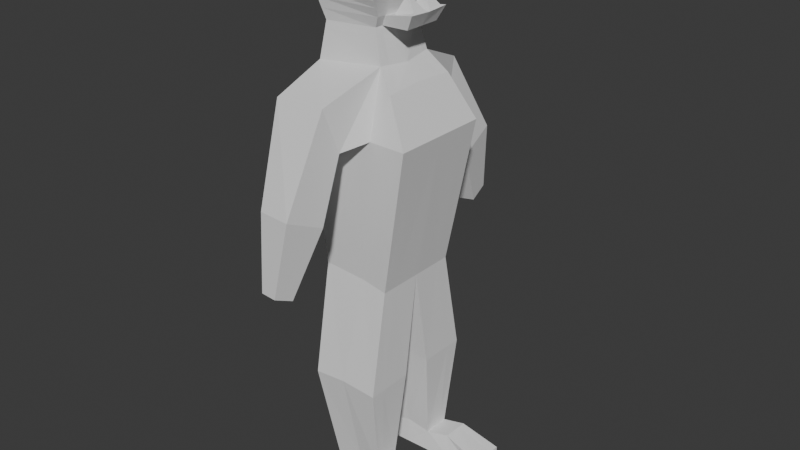 # Source: Ormk.blend  (saved by Blender 4.3.32; exported with 4.5.12 LTS)
import bpy
from mathutils import Matrix  # noqa: F401  (used for matrix-valued properties, if any)

bpy.ops.wm.read_factory_settings(use_empty=True)
scene = bpy.context.scene
scene.name = 'Scene'

# ---- collections
col_collection = bpy.data.collections.new('Collection'); scene.collection.children.link(col_collection)

# ---- world
world_world = bpy.data.worlds.new('World'); scene.world = world_world
world_world.use_nodes = True; world_world.node_tree.nodes.clear()
_N = world_world.node_tree.nodes; _L = world_world.node_tree.links
n0 = _N.new('ShaderNodeOutputWorld'); n0.name = 'World Output'; n0.location = (300, 300)
n1 = _N.new('ShaderNodeBackground'); n1.name = 'Background'; n1.location = (10, 300)
n1.inputs[0].default_value = (0.05088, 0.05088, 0.05088, 1.0)
_L.new(n1.outputs[0], n0.inputs[0])
n0.is_active_output = True
world_world.color = (0.05088, 0.05088, 0.05088)
world_world.sun_shadow_jitter_overblur = 0.0

# ---- meshes
me_cube_001 = bpy.data.meshes.new('Cube.001')
me_cube_001.from_pydata([(-0.2188, 0.2783, -0.6506), (-0.2686, 0.2386, 0.6619), (0.2657, 0.2993, -0.6879), (0.2832, 0.2629, 0.5721), (-0.2949, 0.0, -0.6704), (-0.3712, 0.0, 0.6421), (0.2691, 0.0, -0.6855), (0.2762, 0.0, 0.5847), (-0.2904, 0.3262, 0.2981), (0.443, 0.3393, 0.293), (0.443, 0.0, 0.293), (-0.3712, 0.0, 0.2783), (0.08971, 0.2896, -0.6619), (0.168, 0.2066, 0.7014), (0.1935, 0.0, 0.6848), (0.09433, 0.0, -0.6619), (0.1954, 0.3348, 0.2948), (-0.2978, 0.5676, 0.5144), (-0.2862, 0.4614, 0.2257), (0.07751, 0.5928, 0.5407), (0.1069, 0.4981, 0.2534), (-0.242, 0.2037, 0.8925), (-0.325, 0.0, 0.8765), (0.1158, 0.1853, 0.9108), (0.1158, 0.0, 0.9108), (-0.2534, 0.1904, 1.394), (-0.3364, 0.0, 1.378), (0.05784, 0.1904, 1.394), (0.05784, 0.0, 1.394), (-0.407, 0.0, 1.166), (-0.336, 0.2547, 1.176), (0.2071, 0.2977, 1.172), (0.2176, 0.0, 1.145), (-0.1971, 0.4315, -1.384), (0.276, 0.4313, -1.38), (-0.2779, 0.1053, -1.404), (0.2747, 0.1052, -1.378), (0.02251, 0.4284, -1.367), (0.04523, 0.1113, -1.369), (-0.1302, 0.8981, -0.03304), (-0.134, 0.6114, -0.1558), (0.1072, 0.9329, -0.01988), (0.1325, 0.6756, -0.1391), (-0.07032, 0.9828, -0.5023), (-0.07223, 0.839, -0.5638), (0.04872, 1.0, -0.4957), (0.06138, 0.8713, -0.5554), (-0.1039, 0.3449, -2.042), (0.2458, 0.3517, -2.01), (-0.1688, 0.1722, -2.062), (0.2371, 0.179, -2.016), (0.08367, 0.3444, -1.98), (0.07499, 0.1717, -1.986), (-0.1077, 0.3793, -2.145), (0.2384, 0.3793, -2.15), (-0.1639, 0.1526, -2.159), (0.2384, 0.1526, -2.15), (0.07999, 0.3793, -2.154), (0.07999, 0.1526, -2.154), (0.6778, 0.3777, -2.051), (0.6778, 0.151, -2.051), (0.6787, 0.3793, -2.151), (0.6787, 0.1526, -2.151), (0.3993, 0.3684, -1.983), (0.4586, 0.3793, -2.15), (0.4586, 0.1526, -2.15), (0.3906, 0.1957, -1.989), (-0.2652, 0.2163, 0.9625), (0.1525, 0.0, 0.9732), (-0.3452, 0.0, 0.9481), (0.1499, 0.2085, 0.9799), (-0.3641, 0.0, 1.015), (0.1673, 0.2357, 1.039), (-0.2868, 0.228, 1.028), (0.1723, 0.0, 1.026), (-0.3787, 0.0, 1.066), (0.1809, 0.2569, 1.084), (-0.3036, 0.2371, 1.078), (0.1878, 0.0, 1.066), (0.1267, 0.1897, 0.867), (0.1321, 0.0, 0.8635), (-0.3346, 0.0, 0.8275), (-0.2475, 0.211, 0.8443), (-0.2997, 0.1662, 0.6559), (0.2667, 0.2085, -0.6872), (-0.2419, 0.1939, -0.6566), (0.2811, 0.1831, 0.5759), (0.443, 0.2363, 0.293), (-0.3149, 0.2272, 0.2921), (0.1758, 0.1439, 0.6964), (-0.2672, 0.1418, 0.8876), (0.1158, 0.129, 0.9108), (-0.2786, 0.1326, 1.389), (0.05784, 0.1326, 1.394), (0.2103, 0.2073, 1.164), (-0.3575, 0.1774, 1.173), (0.2756, 0.3323, -1.379), (-0.2216, 0.3325, -1.39), (0.2431, 0.2993, -2.012), (-0.1236, 0.2925, -2.048), (0.2384, 0.3105, -2.15), (-0.1248, 0.3105, -2.149), (0.07999, 0.3105, -2.154), (0.6778, 0.3089, -2.051), (0.6787, 0.3105, -2.151), (0.3967, 0.316, -1.985), (0.4586, 0.3105, -2.15), (-0.2895, 0.1506, 0.9581), (0.1979, 0.1186, 0.9842), (-0.3102, 0.1588, 1.024), (0.1688, 0.1642, 1.035), (-0.3264, 0.1651, 1.075), (0.183, 0.1789, 1.079), (-0.274, 0.1469, 0.8392), (0.1283, 0.1321, 0.866), (0.2958, 0.0, 0.9149), (0.3477, 0.0, 1.003), (0.2958, 0.1281, 0.9149), (0.33, 0.116, 1.016), (0.1507, 0.1452, 0.9779), (0.3451, 0.151, 1.01), (0.199, 0.0274, 0.9816), (0.2408, 0.0613, 1.082), (0.3317, 0.02061, 1.012), (0.2683, 0.0613, 1.086), (0.2406, 0.0791, 1.082), (0.268, 0.07991, 1.087)], [], [(88, 83, 1, 8), (16, 13, 3, 9), (87, 86, 7, 10), (114, 79, 23, 91), (12, 2, 34, 37), (84, 87, 10, 6), (12, 16, 9, 2), (85, 88, 8, 0), (0, 8, 16, 12), (84, 6, 36, 96), (86, 89, 14, 7), (13, 16, 20, 19), (20, 18, 40, 42), (8, 1, 17, 18), (16, 8, 18, 20), (1, 13, 19, 17), (95, 29, 26, 92), (113, 81, 22, 90), (79, 82, 21, 23), (93, 92, 26, 28), (94, 31, 27, 93), (31, 30, 25, 27), (76, 77, 30, 31), (112, 76, 31, 94), (111, 75, 29, 95), (96, 36, 50, 98), (38, 35, 49, 52), (85, 0, 33, 97), (0, 12, 37, 33), (6, 15, 38, 36), (15, 4, 35, 38), (42, 40, 44, 46), (18, 17, 39, 40), (19, 20, 42, 41), (17, 19, 41, 39), (44, 43, 45, 46), (40, 39, 43, 44), (41, 42, 46, 45), (39, 41, 45, 43), (99, 47, 53, 101), (51, 48, 54, 57), (37, 34, 48, 51), (97, 33, 47, 99), (33, 37, 51, 47), (36, 38, 52, 50), (102, 100, 56, 58), (101, 102, 58, 55), (47, 51, 57, 53), (50, 52, 58, 56), (52, 49, 55, 58), (64, 63, 59, 61), (103, 60, 62, 104), (106, 64, 61, 104), (105, 66, 60, 103), (66, 65, 62, 60), (50, 56, 65, 66), (98, 50, 66, 105), (100, 54, 64, 106), (54, 48, 63, 64), (90, 22, 69, 107), (91, 23, 70, 119), (23, 21, 67, 70), (107, 69, 71, 109), (119, 70, 72, 110), (70, 67, 73, 72), (109, 71, 75, 111), (110, 72, 76, 112), (72, 73, 77, 76), (13, 1, 82, 79), (83, 5, 81, 113), (89, 13, 79, 114), (14, 89, 114, 80), (1, 83, 113, 82), (74, 110, 112, 78), (73, 109, 111, 77), (68, 119, 110, 74), (67, 107, 109, 73), (24, 91, 117, 115), (21, 90, 107, 67), (56, 100, 106, 65), (48, 98, 105, 63), (63, 105, 103, 59), (65, 106, 104, 62), (59, 103, 104, 61), (53, 57, 102, 101), (57, 54, 100, 102), (35, 97, 99, 49), (49, 99, 101, 55), (4, 85, 97, 35), (34, 96, 98, 48), (77, 111, 95, 30), (78, 112, 94, 32), (32, 94, 93, 28), (27, 25, 92, 93), (82, 113, 90, 21), (30, 95, 92, 25), (3, 13, 89, 86), (2, 84, 96, 34), (4, 11, 88, 85), (2, 9, 87, 84), (80, 114, 91, 24), (9, 3, 86, 87), (11, 5, 83, 88), (115, 117, 120, 116), (91, 119, 120, 117), (108, 121, 122, 125), (121, 108, 119, 68), (118, 123, 116, 120), (108, 118, 120, 119), (123, 121, 68, 116), (125, 122, 124, 126), (123, 118, 126, 124), (121, 123, 124, 122), (118, 108, 125, 126)])
_uv = me_cube_001.uv_layers.new(name='UVMap')
_uv.uv.foreach_set('vector', [0.5563, 0.2121, 0.625, 0.2121, 0.625, 0.25, 0.5563, 0.25, 0.5563, 0.4156, 0.625, 0.4156, 0.625, 0.5, 0.5563, 0.5, 0.5563, 0.5379, 0.625, 0.5379, 0.625, 0.625, 0.5563, 0.625, 0.7094, 0.5379, 0.7094, 0.5, 0.7094, 0.5, 0.7094, 0.5379, 0.375, 0.4156, 0.375, 0.5, 0.375, 0.5, 0.375, 0.4156, 0.375, 0.5379, 0.5563, 0.5379, 0.5563, 0.625, 0.375, 0.625, 0.375, 0.4156, 0.5563, 0.4156, 0.5563, 0.5, 0.375, 0.5, 0.375, 0.2121, 0.5563, 0.2121, 0.5563, 0.25, 0.375, 0.25, 0.375, 0.25, 0.5563, 0.25, 0.5563, 0.4156, 0.375, 0.4156, 0.375, 0.5379, 0.375, 0.625, 0.375, 0.625, 0.375, 0.5379, 0.625, 0.5379, 0.7094, 0.5379, 0.7094, 0.625, 0.625, 0.625, 0.625, 0.4156, 0.5563, 0.4156, 0.5563, 0.4156, 0.625, 0.4156, 0.5563, 0.4156, 0.5563, 0.25, 0.5563, 0.25, 0.5563, 0.4156, 0.5563, 0.25, 0.625, 0.25, 0.625, 0.25, 0.5563, 0.25, 0.5563, 0.4156, 0.5563, 0.25, 0.5563, 0.25, 0.5563, 0.4156, 0.875, 0.5, 0.7094, 0.5, 0.7094, 0.5, 0.875, 0.5, 0.625, 0.2121, 0.625, 0.125, 0.625, 0.125, 0.625, 0.2121, 0.625, 0.2121, 0.625, 0.125, 0.625, 0.125, 0.625, 0.2121, 0.7094, 0.5, 0.875, 0.5, 0.875, 0.5, 0.7094, 0.5, 0.7094, 0.5379, 0.875, 0.5379, 0.875, 0.625, 0.7094, 0.625, 0.7094, 0.5379, 0.7094, 0.5, 0.7094, 0.5, 0.7094, 0.5379, 0.7094, 0.5, 0.875, 0.5, 0.875, 0.5, 0.7094, 0.5, 0.7094, 0.5, 0.875, 0.5, 0.875, 0.5, 0.7094, 0.5, 0.7094, 0.5379, 0.7094, 0.5, 0.7094, 0.5, 0.7094, 0.5379, 0.625, 0.2121, 0.625, 0.125, 0.625, 0.125, 0.625, 0.2121, 0.375, 0.5379, 0.375, 0.625, 0.375, 0.625, 0.375, 0.5379, 0.0, 0.0, 0.0, 0.0, 0.0, 0.0, 0.0, 0.0, 0.375, 0.2121, 0.375, 0.25, 0.375, 0.25, 0.375, 0.2121, 0.375, 0.25, 0.375, 0.4156, 0.375, 0.4156, 0.375, 0.25, 0.0, 0.0, 0.0, 0.0, 0.0, 0.0, 0.0, 0.0, 0.0, 0.0, 0.0, 0.0, 0.0, 0.0, 0.0, 0.0, 0.5563, 0.4156, 0.5563, 0.25, 0.5563, 0.25, 0.5563, 0.4156, 0.5563, 0.25, 0.625, 0.25, 0.625, 0.25, 0.5563, 0.25, 0.625, 0.4156, 0.5563, 0.4156, 0.5563, 0.4156, 0.625, 0.4156, 0.875, 0.5, 0.7094, 0.5, 0.7094, 0.5, 0.875, 0.5, 0.5563, 0.25, 0.625, 0.25, 0.625, 0.4156, 0.5563, 0.4156, 0.5563, 0.25, 0.625, 0.25, 0.625, 0.25, 0.5563, 0.25, 0.625, 0.4156, 0.5563, 0.4156, 0.5563, 0.4156, 0.625, 0.4156, 0.875, 0.5, 0.7094, 0.5, 0.7094, 0.5, 0.875, 0.5, 0.375, 0.2121, 0.375, 0.25, 0.375, 0.25, 0.375, 0.2121, 0.375, 0.4156, 0.375, 0.5, 0.375, 0.5, 0.375, 0.4156, 0.375, 0.4156, 0.375, 0.5, 0.375, 0.5, 0.375, 0.4156, 0.375, 0.2121, 0.375, 0.25, 0.375, 0.25, 0.375, 0.2121, 0.375, 0.25, 0.375, 0.4156, 0.375, 0.4156, 0.375, 0.25, 0.0, 0.0, 0.0, 0.0, 0.0, 0.0, 0.0, 0.0, 0.2906, 0.5379, 0.375, 0.5379, 0.375, 0.625, 0.2906, 0.625, 0.125, 0.5379, 0.2906, 0.5379, 0.2906, 0.625, 0.125, 0.625, 0.375, 0.25, 0.375, 0.4156, 0.375, 0.4156, 0.375, 0.25, 0.0, 0.0, 0.0, 0.0, 0.0, 0.0, 0.0, 0.0, 0.0, 0.0, 0.0, 0.0, 0.0, 0.0, 0.0, 0.0, 0.375, 0.5, 0.375, 0.5, 0.375, 0.5, 0.375, 0.5, 0.375, 0.5379, 0.375, 0.625, 0.375, 0.625, 0.375, 0.5379, 0.375, 0.5379, 0.375, 0.5, 0.375, 0.5, 0.375, 0.5379, 0.375, 0.5379, 0.375, 0.625, 0.375, 0.625, 0.375, 0.5379, 0.0, 0.0, 0.0, 0.0, 0.0, 0.0, 0.0, 0.0, 0.0, 0.0, 0.0, 0.0, 0.0, 0.0, 0.0, 0.0, 0.375, 0.5379, 0.375, 0.625, 0.375, 0.625, 0.375, 0.5379, 0.375, 0.5379, 0.375, 0.5, 0.375, 0.5, 0.375, 0.5379, 0.375, 0.5, 0.375, 0.5, 0.375, 0.5, 0.375, 0.5, 0.625, 0.2121, 0.625, 0.125, 0.625, 0.125, 0.625, 0.2121, 0.7094, 0.5379, 0.7094, 0.5, 0.7094, 0.5, 0.7094, 0.5379, 0.7094, 0.5, 0.875, 0.5, 0.875, 0.5, 0.7094, 0.5, 0.625, 0.2121, 0.625, 0.125, 0.625, 0.125, 0.625, 0.2121, 0.7094, 0.5379, 0.7094, 0.5, 0.7094, 0.5, 0.7094, 0.5379, 0.7094, 0.5, 0.875, 0.5, 0.875, 0.5, 0.7094, 0.5, 0.625, 0.2121, 0.625, 0.125, 0.625, 0.125, 0.625, 0.2121, 0.7094, 0.5379, 0.7094, 0.5, 0.7094, 0.5, 0.7094, 0.5379, 0.7094, 0.5, 0.875, 0.5, 0.875, 0.5, 0.7094, 0.5, 0.7094, 0.5, 0.875, 0.5, 0.875, 0.5, 0.7094, 0.5, 0.625, 0.2121, 0.625, 0.125, 0.625, 0.125, 0.625, 0.2121, 0.7094, 0.5379, 0.7094, 0.5, 0.7094, 0.5, 0.7094, 0.5379, 0.7094, 0.625, 0.7094, 0.5379, 0.7094, 0.5379, 0.7094, 0.625, 0.625, 0.25, 0.625, 0.2121, 0.625, 0.2121, 0.625, 0.25, 0.7094, 0.625, 0.7094, 0.5379, 0.7094, 0.5379, 0.7094, 0.625, 0.625, 0.25, 0.625, 0.2121, 0.625, 0.2121, 0.625, 0.25, 0.7094, 0.625, 0.7094, 0.5379, 0.7094, 0.5379, 0.7094, 0.625, 0.625, 0.25, 0.625, 0.2121, 0.625, 0.2121, 0.625, 0.25, 0.7094, 0.625, 0.7094, 0.5379, 0.7094, 0.5379, 0.7094, 0.625, 0.625, 0.25, 0.625, 0.2121, 0.625, 0.2121, 0.625, 0.25, 0.375, 0.625, 0.375, 0.5379, 0.375, 0.5379, 0.375, 0.625, 0.375, 0.5, 0.375, 0.5379, 0.375, 0.5379, 0.375, 0.5, 0.375, 0.5, 0.375, 0.5379, 0.375, 0.5379, 0.375, 0.5, 0.375, 0.625, 0.375, 0.5379, 0.375, 0.5379, 0.375, 0.625, 0.375, 0.5, 0.375, 0.5379, 0.375, 0.5379, 0.375, 0.5, 0.125, 0.5, 0.2906, 0.5, 0.2906, 0.5379, 0.125, 0.5379, 0.2906, 0.5, 0.375, 0.5, 0.375, 0.5379, 0.2906, 0.5379, 0.375, 0.125, 0.375, 0.2121, 0.375, 0.2121, 0.375, 0.125, 0.375, 0.125, 0.375, 0.2121, 0.375, 0.2121, 0.375, 0.125, 0.375, 0.125, 0.375, 0.2121, 0.375, 0.2121, 0.375, 0.125, 0.375, 0.5, 0.375, 0.5379, 0.375, 0.5379, 0.375, 0.5, 0.625, 0.25, 0.625, 0.2121, 0.625, 0.2121, 0.625, 0.25, 0.7094, 0.625, 0.7094, 0.5379, 0.7094, 0.5379, 0.7094, 0.625, 0.7094, 0.625, 0.7094, 0.5379, 0.7094, 0.5379, 0.7094, 0.625, 0.7094, 0.5, 0.875, 0.5, 0.875, 0.5379, 0.7094, 0.5379, 0.625, 0.25, 0.625, 0.2121, 0.625, 0.2121, 0.625, 0.25, 0.625, 0.25, 0.625, 0.2121, 0.625, 0.2121, 0.625, 0.25, 0.625, 0.5, 0.7094, 0.5, 0.7094, 0.5379, 0.625, 0.5379, 0.375, 0.5, 0.375, 0.5379, 0.375, 0.5379, 0.375, 0.5, 0.375, 0.125, 0.5563, 0.125, 0.5563, 0.2121, 0.375, 0.2121, 0.375, 0.5, 0.5563, 0.5, 0.5563, 0.5379, 0.375, 0.5379, 0.7094, 0.625, 0.7094, 0.5379, 0.7094, 0.5379, 0.7094, 0.625, 0.5563, 0.5, 0.625, 0.5, 0.625, 0.5379, 0.5563, 0.5379, 0.5563, 0.125, 0.625, 0.125, 0.625, 0.2121, 0.5563, 0.2121, 0.7094, 0.625, 0.7094, 0.5379, 0.7094, 0.5379, 0.7094, 0.625, 0.7094, 0.5379, 0.7094, 0.5379, 0.7094, 0.5379, 0.7094, 0.5379, 0.7094, 0.5542, 0.7094, 0.6087, 0.7094, 0.6087, 0.7094, 0.5542, 0.7094, 0.6087, 0.7094, 0.5542, 0.7094, 0.5379, 0.7094, 0.625, 0.7094, 0.5539, 0.7094, 0.6091, 0.7094, 0.625, 0.7094, 0.5379, 0.7094, 0.5542, 0.7094, 0.5539, 0.7094, 0.5379, 0.7094, 0.5379, 0.7094, 0.6091, 0.7094, 0.6087, 0.7094, 0.625, 0.7094, 0.625, 0.7094, 0.5542, 0.7094, 0.6087, 0.7094, 0.6091, 0.7094, 0.5539, 0.7094, 0.6091, 0.7094, 0.5539, 0.7094, 0.5539, 0.7094, 0.6091, 0.7094, 0.6087, 0.7094, 0.6091, 0.7094, 0.6091, 0.7094, 0.6087, 0.7094, 0.5539, 0.7094, 0.5542, 0.7094, 0.5542, 0.7094, 0.5539])
me_cube_001.update()

# ---- objects
ob_cube = bpy.data.objects.new('Cube', me_cube_001)

# ---- transforms, parenting, visibility, modifiers, constraints
ob_cube.location = (0.0, 0.0, 2.109)
_m = ob_cube.modifiers.new('Mirror', 'MIRROR')
_m.use_axis = (False, True, False)
_m.use_clip = True

# ---- collection membership
col_collection.objects.link(ob_cube)

# ---- scene / render settings (as saved in the file)
scene.frame_start = 1; scene.frame_end = 250; scene.frame_set(1)
scene.render.engine = 'BLENDER_EEVEE_NEXT'
bpy.context.view_layer.update()

# ---- added for rendering (the .blend has no active camera and no usable light): camera, sun
cam_auto = bpy.data.cameras.new('AutoCamera')
cam_auto.lens = 50.0
cam_auto.sensor_width = 36.0
cam_auto.clip_end = 1000.0
ob_auto_camera = bpy.data.objects.new('AutoCamera', cam_auto)
scene.collection.objects.link(ob_auto_camera)
ob_auto_camera.location = (4.04019, -4.68519, 4.84986)
ob_auto_camera.rotation_euler = (1.09748, -7.21219e-08, 0.694738)
scene.camera = ob_auto_camera
light_auto_sun = bpy.data.lights.new('AutoSun', 'SUN')
light_auto_sun.energy = 3.0
light_auto_sun.angle = 0.0523599
ob_auto_sun = bpy.data.objects.new('AutoSun', light_auto_sun)
scene.collection.objects.link(ob_auto_sun)
ob_auto_sun.rotation_euler = (0.872665, 0.174533, 0.523599)
bpy.context.view_layer.update()
